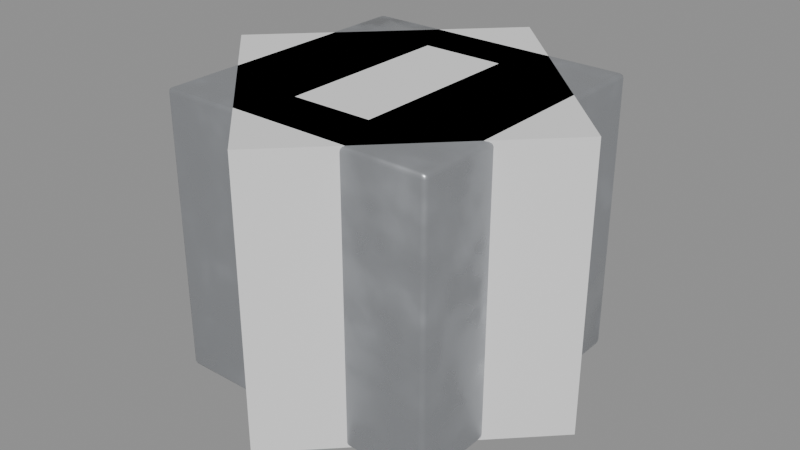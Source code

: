 # Source: prov-dis45.blend  (saved by Blender 5.2.44; exported with 4.5.12 LTS)
import bpy
from mathutils import Matrix  # noqa: F401  (used for matrix-valued properties, if any)

bpy.ops.wm.read_factory_settings(use_empty=True)
scene = bpy.context.scene
scene.name = 'Scene'

# ---- materials (node trees are filled in below, after node groups)
mat_provino_alta = bpy.data.materials.new('PROVINO_ALTA')

# ---- node groups
ng_smooth_by_angle = bpy.data.node_groups.new('Smooth by Angle', 'GeometryNodeTree')
_s = ng_smooth_by_angle.interface.new_socket(name='Mesh', in_out='OUTPUT', socket_type='NodeSocketGeometry')
_s = ng_smooth_by_angle.interface.new_socket(name='Mesh', in_out='INPUT', socket_type='NodeSocketGeometry')
_s = ng_smooth_by_angle.interface.new_socket(name='Angle', in_out='INPUT', socket_type='NodeSocketFloat')
_s.subtype = 'ANGLE'
_s.default_value = 0.5236
_s.min_value = 0.0
_s.max_value = 3.142
_s.description = 'Maximum face angle for smooth edges'
_s = ng_smooth_by_angle.interface.new_socket(name='Ignore Sharpness', in_out='INPUT', socket_type='NodeSocketBool')
_s.force_non_field = True
ng_smooth_by_angle.is_modifier = True
_N = ng_smooth_by_angle.nodes; _L = ng_smooth_by_angle.links
n0 = _N.new('GeometryNodeSetShadeSmooth'); n0.name = 'Set Shade Smooth'; n0.location = (120, -80)
n0.domain = 'EDGE'
n1 = _N.new('GeometryNodeSetShadeSmooth'); n1.name = 'Set Shade Smooth.001'; n1.location = (300, -80)
n2 = _N.new('NodeGroupOutput'); n2.name = 'Group Output'; n2.location = (480, -80)
n3 = _N.new('GeometryNodeInputMeshEdgeAngle'); n3.name = 'Edge Angle'; n3.location = (-440, -240)
n4 = _N.new('NodeGroupInput'); n4.name = 'Group Input'; n4.location = (-80, -80)
n5 = _N.new('GeometryNodeInputEdgeSmooth'); n5.name = 'Is Edge Smooth'; n5.location = (-260, -120)
n6 = _N.new('GeometryNodeInputShadeSmooth'); n6.name = 'Is Shade Smooth'; n6.location = (-440, -397)
n7 = _N.new('FunctionNodeCompare'); n7.name = 'Compare'; n7.location = (-260, -260)
n7.operation = 'LESS_EQUAL'
n8 = _N.new('FunctionNodeBooleanMath'); n8.name = 'Boolean Math.001'; n8.location = (-80, -260)
n9 = _N.new('NodeGroupInput'); n9.name = 'Group Input.001'; n9.location = (-440, -329)
n10 = _N.new('NodeGroupInput'); n10.name = 'Group Input.002'; n10.location = (-259, -189)
n11 = _N.new('FunctionNodeBooleanMath'); n11.name = 'Boolean Math'; n11.location = (-80, -149)
n11.operation = 'OR'
n12 = _N.new('FunctionNodeBooleanMath'); n12.name = 'Boolean Math.002'; n12.location = (-260, -380)
n12.operation = 'OR'
n13 = _N.new('NodeGroupInput'); n13.name = 'Group Input.003'; n13.location = (-440, -460)
_L.new(n3.outputs[0], n7.inputs[0])
_L.new(n1.outputs[0], n2.inputs[0])
_L.new(n9.outputs[1], n7.inputs[1])
_L.new(n7.outputs[0], n8.inputs[0])
_L.new(n4.outputs[0], n0.inputs[0])
_L.new(n0.outputs[0], n1.inputs[0])
_L.new(n8.outputs[0], n0.inputs[2])
_L.new(n10.outputs[2], n11.inputs[1])
_L.new(n5.outputs[0], n11.inputs[0])
_L.new(n11.outputs[0], n0.inputs[1])
_L.new(n13.outputs[2], n12.inputs[1])
_L.new(n6.outputs[0], n12.inputs[0])
_L.new(n12.outputs[0], n8.inputs[1])
n2.is_active_output = True

# ---- material node trees
mat_provino_alta.use_nodes = True; mat_provino_alta.node_tree.nodes.clear()
_N = mat_provino_alta.node_tree.nodes; _L = mat_provino_alta.node_tree.links
n0 = _N.new('ShaderNodeBsdfPrincipled'); n0.name = 'Principled BSDF'; n0.location = (-200, 100)
n0.inputs[0].default_value = (0.55, 0.57, 0.6, 1.0)
n0.inputs[1].default_value = 0.85
n0.inputs[10].default_value = 0.005
n1 = _N.new('ShaderNodeOutputMaterial'); n1.name = 'Material Output'; n1.location = (200, 100)
n2 = _N.new('ShaderNodeTexNoise'); n2.name = 'Noise Texture'; n2.location = (0, 0)
n2.width = 160
n2.inputs[2].default_value = 6.0
n3 = _N.new('ShaderNodeMapRange'); n3.name = 'Map Range'; n3.location = (0, 0)
n3.inputs[1].default_value = 0.3
n3.inputs[2].default_value = 0.7
n3.inputs[3].default_value = 0.15
n3.inputs[4].default_value = 0.55
_L.new(n0.outputs[0], n1.inputs[0])
_L.new(n2.outputs[0], n3.inputs[0])
_L.new(n3.outputs[0], n0.inputs[2])
n1.is_active_output = True

# ---- meshes
me_bassa = bpy.data.meshes.new('BASSA')
me_bassa.from_pydata([(-1.0, -1.0, -1.0), (-1.0, -1.0, 1.0), (-1.0, 1.0, -1.0), (-1.0, 1.0, 1.0), (1.0, -1.0, -1.0), (1.0, -1.0, 1.0), (1.0, 1.0, -1.0), (1.0, 1.0, 1.0)], [], [(0, 1, 3, 2), (2, 3, 7, 6), (6, 7, 5, 4), (4, 5, 1, 0), (2, 6, 4, 0), (7, 3, 1, 5)])
_uv = me_bassa.uv_layers.new(name='UVMap')
_uv.uv.foreach_set('vector', [0.02, 0.02, 0.02, 0.48, 0.3133, 0.48, 0.3133, 0.02, 0.3533, 0.02, 0.3533, 0.48, 0.6467, 0.48, 0.6467, 0.02, 0.98, 0.02, 0.98, 0.48, 0.6867, 0.48, 0.6867, 0.02, 0.3133, 0.52, 0.3133, 0.98, 0.02, 0.98, 0.02, 0.52, 0.3533, 0.98, 0.6467, 0.98, 0.6467, 0.52, 0.3533, 0.52, 0.98, 0.98, 0.6867, 0.98, 0.6867, 0.52, 0.98, 0.52])
me_bassa.update()
me_alta = bpy.data.meshes.new('ALTA')
me_alta.from_pydata([(-0.965, -0.965, -1.0), (-0.965, -1.0, -0.965), (-1.0, -0.965, -0.965), (-0.965, -0.9825, -0.9953), (-0.9825, -0.965, -0.9953), (-0.9817, -0.9817, -0.9908), (-0.9825, -0.9953, -0.965), (-0.965, -0.9953, -0.9825), (-0.9817, -0.9908, -0.9817), (-0.9953, -0.965, -0.9825), (-0.9953, -0.9825, -0.965), (-0.9908, -0.9817, -0.9817), (-0.215, -0.6, 0.955), (-0.215, -0.565, 0.92), (-0.25, -0.565, 0.955), (-0.215, -0.5953, 0.9375), (-0.2325, -0.5953, 0.955), (-0.2317, -0.5908, 0.9383), (-0.2325, -0.565, 0.9247), (-0.215, -0.5825, 0.9247), (-0.2317, -0.5817, 0.9292), (-0.2453, -0.5825, 0.955), (-0.2453, -0.565, 0.9375), (-0.2408, -0.5817, 0.9383), (-0.965, -1.0, 0.965), (-0.9611, -0.9793, 1.0), (-1.0, -0.965, 0.965), (-0.9634, -0.9968, 0.9824), (-0.9822, -0.9948, 0.965), (-0.9808, -0.9927, 0.9818), (-0.9803, -0.9744, 0.9948), (-0.962, -0.9892, 0.995), (-0.9803, -0.9862, 0.991), (-0.9948, -0.9822, 0.965), (-0.9943, -0.9693, 0.9821), (-0.9904, -0.9841, 0.9816), (-0.965, 0.965, -1.0), (-1.0, 0.965, -0.965), (-0.965, 1.0, -0.965), (-0.9825, 0.965, -0.9953), (-0.965, 0.9825, -0.9953), (-0.9817, 0.9817, -0.9908), (-0.9953, 0.9825, -0.965), (-0.9953, 0.965, -0.9825), (-0.9908, 0.9817, -0.9817), (-0.965, 0.9953, -0.9825), (-0.9825, 0.9953, -0.965), (-0.9817, 0.9908, -0.9817), (-0.215, 0.565, 0.92), (-0.215, 0.6, 0.955), (-0.25, 0.565, 0.955), (-0.215, 0.5825, 0.9247), (-0.2325, 0.565, 0.9247), (-0.2317, 0.5817, 0.9292), (-0.2325, 0.5953, 0.955), (-0.215, 0.5953, 0.9375), (-0.2317, 0.5908, 0.9383), (-0.2453, 0.565, 0.9375), (-0.2453, 0.5825, 0.955), (-0.2408, 0.5817, 0.9383), (-0.9613, 0.965, 1.0), (-0.965, 1.0, 0.965), (-1.0, 0.965, 0.965), (-0.9625, 0.9825, 0.9953), (-0.9799, 0.965, 0.9953), (-0.9803, 0.9817, 0.9908), (-0.9832, 0.9953, 0.965), (-0.9638, 0.9953, 0.9825), (-0.9812, 0.9908, 0.9817), (-0.9941, 0.965, 0.9825), (-0.996, 0.9825, 0.965), (-0.9903, 0.9817, 0.9817), (0.965, -0.965, -1.0), (1.0, -0.965, -0.965), (0.965, -1.0, -0.965), (0.9825, -0.965, -0.9953), (0.965, -0.9825, -0.9953), (0.9817, -0.9817, -0.9908), (0.9953, -0.9825, -0.965), (0.9953, -0.965, -0.9825), (0.9908, -0.9817, -0.9817), (0.965, -0.9953, -0.9825), (0.9825, -0.9953, -0.965), (0.9817, -0.9908, -0.9817), (0.215, -0.565, 0.92), (0.215, -0.6, 0.955), (0.25, -0.565, 0.955), (0.215, -0.5825, 0.9247), (0.2325, -0.565, 0.9247), (0.2317, -0.5817, 0.9292), (0.2325, -0.5953, 0.955), (0.215, -0.5953, 0.9375), (0.2317, -0.5908, 0.9383), (0.2453, -0.565, 0.9375), (0.2453, -0.5825, 0.955), (0.2408, -0.5817, 0.9383), (0.9611, -0.9793, 1.0), (0.965, -1.0, 0.965), (1.0, -0.965, 0.965), (0.962, -0.9892, 0.995), (0.9803, -0.9744, 0.9948), (0.9803, -0.9862, 0.991), (0.9822, -0.9948, 0.965), (0.9634, -0.9968, 0.9824), (0.9808, -0.9927, 0.9818), (0.9943, -0.9693, 0.9821), (0.9948, -0.9822, 0.965), (0.9904, -0.9841, 0.9816), (0.965, 0.965, -1.0), (0.965, 1.0, -0.965), (1.0, 0.965, -0.965), (0.965, 0.9825, -0.9953), (0.9825, 0.965, -0.9953), (0.9817, 0.9817, -0.9908), (0.9825, 0.9953, -0.965), (0.965, 0.9953, -0.9825), (0.9817, 0.9908, -0.9817), (0.9953, 0.965, -0.9825), (0.9953, 0.9825, -0.965), (0.9908, 0.9817, -0.9817), (0.215, 0.565, 0.92), (0.25, 0.565, 0.955), (0.215, 0.6, 0.955), (0.2325, 0.565, 0.9247), (0.215, 0.5825, 0.9247), (0.2317, 0.5817, 0.9292), (0.2453, 0.5825, 0.955), (0.2453, 0.565, 0.9375), (0.2408, 0.5817, 0.9383), (0.215, 0.5953, 0.9375), (0.2325, 0.5953, 0.955), (0.2317, 0.5908, 0.9383), (0.9613, 0.965, 1.0), (1.0, 0.965, 0.965), (0.965, 1.0, 0.965), (0.9803, 0.965, 0.9948), (0.9625, 0.9822, 0.9948), (0.9804, 0.9816, 0.9909), (0.9948, 0.9822, 0.965), (0.9943, 0.965, 0.9821), (0.9905, 0.9816, 0.9816), (0.9638, 0.9948, 0.9822), (0.9822, 0.9948, 0.965), (0.981, 0.9909, 0.9816), (-0.25, 0.565, 0.965), (-0.215, 0.6, 0.965), (-0.2887, 0.635, 1.0), (-0.2448, 0.5822, 0.965), (-0.2556, 0.5859, 0.982), (-0.2504, 0.5937, 0.9815), (-0.2384, 0.6051, 0.9821), (-0.2322, 0.5948, 0.965), (-0.2448, 0.5999, 0.9816), (-0.2697, 0.6114, 0.9948), (-0.2653, 0.6179, 0.9949), (-0.2571, 0.6054, 0.991), (0.215, 0.6, 0.965), (0.25, 0.565, 0.965), (0.2887, 0.635, 1.0), (0.2322, 0.5948, 0.965), (0.2384, 0.6051, 0.9821), (0.2448, 0.5999, 0.9816), (0.2556, 0.5859, 0.982), (0.2448, 0.5822, 0.965), (0.2504, 0.5937, 0.9815), (0.2653, 0.6179, 0.9949), (0.2697, 0.6114, 0.9948), (0.2571, 0.6054, 0.991), (-0.25, -0.565, 0.965), (-0.2889, -0.6207, 1.0), (-0.215, -0.6, 0.965), (-0.2557, -0.5817, 0.9821), (-0.2448, -0.5822, 0.965), (-0.2509, -0.5912, 0.9815), (-0.272, -0.6108, 0.9951), (-0.2698, -0.6019, 0.9948), (-0.2596, -0.6005, 0.9911), (-0.2322, -0.5948, 0.965), (-0.245, -0.6031, 0.9823), (-0.2473, -0.5981, 0.9818), (0.25, -0.565, 0.965), (0.215, -0.6, 0.965), (0.2889, -0.6207, 1.0), (0.2448, -0.5822, 0.965), (0.2557, -0.5817, 0.9821), (0.2509, -0.5912, 0.9815), (0.245, -0.6031, 0.9823), (0.2322, -0.5948, 0.965), (0.2473, -0.5981, 0.9818), (0.2698, -0.6019, 0.9948), (0.272, -0.6108, 0.9951), (0.2596, -0.6005, 0.9911)], [], [(0, 3, 5, 4), (3, 7, 8, 5), (1, 6, 8, 7), (6, 10, 11, 8), (2, 9, 11, 10), (9, 4, 5, 11), (5, 8, 11), (12, 15, 17, 16), (15, 19, 20, 17), (13, 18, 20, 19), (18, 22, 23, 20), (14, 21, 23, 22), (21, 16, 17, 23), (17, 20, 23), (24, 27, 29, 28), (27, 31, 32, 29), (25, 30, 32, 31), (30, 34, 35, 32), (26, 33, 35, 34), (33, 28, 29, 35), (29, 32, 35), (36, 39, 41, 40), (39, 43, 44, 41), (37, 42, 44, 43), (42, 46, 47, 44), (38, 45, 47, 46), (45, 40, 41, 47), (41, 44, 47), (48, 51, 53, 52), (51, 55, 56, 53), (49, 54, 56, 55), (54, 58, 59, 56), (50, 57, 59, 58), (57, 52, 53, 59), (53, 56, 59), (60, 63, 65, 64), (63, 67, 68, 65), (61, 66, 68, 67), (66, 70, 71, 68), (62, 69, 71, 70), (69, 64, 65, 71), (65, 68, 71), (72, 75, 77, 76), (75, 79, 80, 77), (73, 78, 80, 79), (78, 82, 83, 80), (74, 81, 83, 82), (81, 76, 77, 83), (77, 80, 83), (84, 87, 89, 88), (87, 91, 92, 89), (85, 90, 92, 91), (90, 94, 95, 92), (86, 93, 95, 94), (93, 88, 89, 95), (89, 92, 95), (96, 99, 101, 100), (99, 103, 104, 101), (97, 102, 104, 103), (102, 106, 107, 104), (98, 105, 107, 106), (105, 100, 101, 107), (101, 104, 107), (108, 111, 113, 112), (111, 115, 116, 113), (109, 114, 116, 115), (114, 118, 119, 116), (110, 117, 119, 118), (117, 112, 113, 119), (113, 116, 119), (120, 123, 125, 124), (123, 127, 128, 125), (121, 126, 128, 127), (126, 130, 131, 128), (122, 129, 131, 130), (129, 124, 125, 131), (125, 128, 131), (132, 135, 137, 136), (135, 139, 140, 137), (133, 138, 140, 139), (138, 142, 143, 140), (134, 141, 143, 142), (141, 136, 137, 143), (137, 140, 143), (144, 147, 149, 148), (147, 151, 152, 149), (145, 150, 152, 151), (150, 154, 155, 152), (146, 153, 155, 154), (153, 148, 149, 155), (149, 152, 155), (156, 159, 161, 160), (159, 163, 164, 161), (157, 162, 164, 163), (162, 166, 167, 164), (158, 165, 167, 166), (165, 160, 161, 167), (161, 164, 167), (168, 171, 173, 172), (171, 175, 176, 173), (169, 174, 176, 175), (174, 178, 179, 176), (170, 177, 179, 178), (177, 172, 173, 179), (173, 176, 179), (180, 183, 185, 184), (183, 187, 188, 185), (181, 186, 188, 187), (186, 190, 191, 188), (182, 189, 191, 190), (189, 184, 185, 191), (185, 188, 191), (2, 37, 43, 9), (9, 43, 39, 4), (4, 39, 36, 0), (1, 24, 28, 6), (6, 28, 33, 10), (10, 33, 26, 2), (25, 60, 64, 30), (30, 64, 69, 34), (34, 69, 62, 26), (37, 62, 70, 42), (42, 70, 66, 46), (46, 66, 61, 38), (38, 109, 115, 45), (45, 115, 111, 40), (40, 111, 108, 36), (60, 132, 136, 63), (63, 136, 141, 67), (67, 141, 134, 61), (109, 134, 142, 114), (114, 142, 138, 118), (118, 138, 133, 110), (72, 108, 112, 75), (75, 112, 117, 79), (79, 117, 110, 73), (98, 133, 139, 105), (105, 139, 135, 100), (100, 135, 132, 96), (73, 98, 106, 78), (78, 106, 102, 82), (82, 102, 97, 74), (0, 72, 76, 3), (3, 76, 81, 7), (7, 81, 74, 1), (24, 97, 103, 27), (27, 103, 99, 31), (31, 99, 96, 25), (146, 169, 175, 153), (153, 175, 171, 148), (148, 171, 168, 144), (145, 156, 160, 150), (150, 160, 165, 154), (154, 165, 158, 146), (157, 180, 184, 162), (162, 184, 189, 166), (166, 189, 182, 158), (169, 182, 190, 174), (174, 190, 186, 178), (178, 186, 181, 170), (14, 168, 172, 21), (21, 172, 177, 16), (16, 177, 170, 12), (13, 48, 52, 18), (18, 52, 57, 22), (22, 57, 50, 14), (49, 145, 151, 54), (54, 151, 147, 58), (58, 147, 144, 50), (48, 120, 124, 51), (51, 124, 129, 55), (55, 129, 122, 49), (121, 157, 163, 126), (126, 163, 159, 130), (130, 159, 156, 122), (86, 121, 127, 93), (93, 127, 123, 88), (88, 123, 120, 84), (85, 181, 187, 90), (90, 187, 183, 94), (94, 183, 180, 86), (12, 85, 91, 15), (15, 91, 87, 19), (19, 87, 84, 13), (36, 108, 72, 0), (2, 26, 62, 37), (74, 97, 24, 1), (85, 12, 170, 181), (168, 14, 50, 144), (48, 13, 84, 120), (169, 25, 96, 182), (96, 132, 60, 25, 169, 146, 158, 182), (38, 61, 134, 109), (145, 49, 122, 156), (110, 133, 98, 73), (121, 86, 180, 157)])
me_alta.polygons.foreach_set('use_smooth', [True] * 196)
_uv = me_alta.uv_layers.new(name='UVMap')
_uv.uv.foreach_set('vector', [0.1294, 0.7456, 0.1294, 0.7478, 0.1273, 0.7477, 0.1272, 0.7456, 0.1294, 0.7478, 0.1294, 0.75, 0.1273, 0.75, 0.1273, 0.7477, 0.3794, 0.9956, 0.3794, 1.0, 0.375, 0.9977, 0.375, 0.9956, 0.3794, 0.0, 0.3794, 0.00219, 0.375, 0.002283, 0.375, 0.0, 0.3794, 0.004375, 0.375, 0.004375, 0.375, 0.002283, 0.3794, 0.00219, 0.125, 0.7456, 0.1272, 0.7456, 0.1273, 0.7477, 0.125, 0.7477, 0.1273, 0.7477, 0.1273, 0.75, 0.125, 0.7477, 0.3838, 0.9825, 0.375, 0.9825, 0.375, 0.9909, 0.3837, 1.0, 0.1425, 0.75, 0.1425, 0.7463, 0.1341, 0.7462, 0.1341, 0.75, 0.1425, 0.7427, 0.1338, 0.7427, 0.1341, 0.7462, 0.1425, 0.7463, 0.1338, 0.7427, 0.125, 0.7427, 0.125, 0.7462, 0.1341, 0.7462, 0.3837, 0.007292, 0.3838, 0.003651, 0.375, 0.003805, 0.375, 0.007292, 0.3838, 0.003651, 0.3837, 0.0, 0.375, 0.0, 0.375, 0.003805, 0.1341, 0.75, 0.1341, 0.7462, 0.125, 0.7462, 0.6206, 0.9956, 0.6228, 0.9954, 0.6227, 1.0, 0.6206, 1.0, 0.6228, 0.9954, 0.625, 0.9953, 0.625, 1.0, 0.6227, 1.0, 0.8701, 0.7474, 0.875, 0.7468, 0.875, 0.7483, 0.8703, 0.75, 0.625, 0.003196, 0.6228, 0.00384, 0.6227, 0.001987, 0.625, 0.00172, 0.6206, 0.004375, 0.6206, 0.002228, 0.6227, 0.001987, 0.6228, 0.00384, 0.6206, 0.002228, 0.6206, 0.0, 0.6227, 0.0, 0.6227, 0.001987, 0.6227, 0.0, 0.625, 0.00172, 0.6227, 0.001987, 0.1294, 0.5044, 0.1272, 0.5044, 0.1273, 0.5023, 0.1294, 0.5022, 0.1272, 0.5044, 0.125, 0.5044, 0.125, 0.5023, 0.1273, 0.5023, 0.3794, 0.2456, 0.3794, 0.2478, 0.375, 0.2477, 0.375, 0.2456, 0.3794, 0.2478, 0.3794, 0.2522, 0.375, 0.2523, 0.375, 0.2477, 0.3794, 0.2544, 0.375, 0.2544, 0.375, 0.2523, 0.3794, 0.2522, 0.1294, 0.5, 0.1294, 0.5022, 0.1273, 0.5023, 0.1273, 0.5, 0.1273, 0.5023, 0.125, 0.5023, 0.1273, 0.5, 0.1425, 0.5073, 0.1425, 0.5037, 0.1341, 0.5038, 0.1338, 0.5073, 0.1425, 0.5037, 0.1425, 0.5, 0.1341, 0.5, 0.1341, 0.5038, 0.3838, 0.2675, 0.3837, 0.2588, 0.375, 0.2591, 0.375, 0.2675, 0.3837, 0.2588, 0.3837, 0.2463, 0.375, 0.2462, 0.375, 0.2591, 0.3837, 0.2427, 0.375, 0.2427, 0.375, 0.2462, 0.3837, 0.2463, 0.125, 0.5073, 0.1338, 0.5073, 0.1341, 0.5038, 0.125, 0.5038, 0.1341, 0.5038, 0.1341, 0.5, 0.125, 0.5038, 0.8702, 0.5044, 0.8703, 0.5, 0.875, 0.5023, 0.875, 0.5044, 0.625, 0.2547, 0.6228, 0.2545, 0.6227, 0.2515, 0.625, 0.2485, 0.6206, 0.2544, 0.6206, 0.2521, 0.6227, 0.2515, 0.6228, 0.2545, 0.6206, 0.2521, 0.6206, 0.2478, 0.6227, 0.2477, 0.6227, 0.2515, 0.6206, 0.2456, 0.6228, 0.2456, 0.6227, 0.2477, 0.6206, 0.2478, 0.6228, 0.2456, 0.625, 0.2456, 0.625, 0.2485, 0.6227, 0.2477, 0.625, 0.2485, 0.6227, 0.2515, 0.6227, 0.2477, 0.3706, 0.7456, 0.3728, 0.7456, 0.3727, 0.7477, 0.3706, 0.7478, 0.3728, 0.7456, 0.3772, 0.7456, 0.3764, 0.7477, 0.3727, 0.7477, 0.3794, 0.7456, 0.3794, 0.7478, 0.3764, 0.7477, 0.3772, 0.7456, 0.3794, 0.7478, 0.3794, 0.7522, 0.3739, 0.7511, 0.3764, 0.7477, 0.3794, 0.7544, 0.3728, 0.7522, 0.3739, 0.7511, 0.3794, 0.7522, 0.3728, 0.7522, 0.3706, 0.7478, 0.3727, 0.7477, 0.3739, 0.7511, 0.3727, 0.7477, 0.3764, 0.7477, 0.3739, 0.7511, 0.3575, 0.7427, 0.3575, 0.7463, 0.3659, 0.7462, 0.3662, 0.7427, 0.3575, 0.7463, 0.3662, 0.7587, 0.3704, 0.7546, 0.3659, 0.7462, 0.3837, 0.7675, 0.3837, 0.7588, 0.3704, 0.7546, 0.3662, 0.7587, 0.3837, 0.7588, 0.3838, 0.7463, 0.3773, 0.7462, 0.3704, 0.7546, 0.3837, 0.7427, 0.3794, 0.7427, 0.3773, 0.7462, 0.3838, 0.7463, 0.3794, 0.7427, 0.3662, 0.7427, 0.3659, 0.7462, 0.3773, 0.7462, 0.3659, 0.7462, 0.3704, 0.7546, 0.3773, 0.7462, 0.6299, 0.7474, 0.6274, 0.7524, 0.6262, 0.7512, 0.6275, 0.7468, 0.6274, 0.7524, 0.6228, 0.7546, 0.6227, 0.7524, 0.6262, 0.7512, 0.6206, 0.7544, 0.6206, 0.7522, 0.6227, 0.7524, 0.6228, 0.7546, 0.6206, 0.7522, 0.6206, 0.7478, 0.6227, 0.7488, 0.6227, 0.7524, 0.6206, 0.7456, 0.6228, 0.7462, 0.6227, 0.7488, 0.6206, 0.7478, 0.6228, 0.7462, 0.6275, 0.7468, 0.6262, 0.7512, 0.6227, 0.7488, 0.6262, 0.7512, 0.6227, 0.7524, 0.6227, 0.7488, 0.3706, 0.5044, 0.3706, 0.5022, 0.3727, 0.5023, 0.3728, 0.5044, 0.3706, 0.5022, 0.3728, 0.4978, 0.3739, 0.4989, 0.3727, 0.5023, 0.3794, 0.4956, 0.3794, 0.4978, 0.3739, 0.4989, 0.3728, 0.4978, 0.3794, 0.4978, 0.3794, 0.5022, 0.3764, 0.5023, 0.3739, 0.4989, 0.3794, 0.5044, 0.3772, 0.5044, 0.3764, 0.5023, 0.3794, 0.5022, 0.3772, 0.5044, 0.3728, 0.5044, 0.3727, 0.5023, 0.3764, 0.5023, 0.3727, 0.5023, 0.3739, 0.4989, 0.3764, 0.5023, 0.3575, 0.5073, 0.3662, 0.5073, 0.3659, 0.5038, 0.3575, 0.5037, 0.3662, 0.5073, 0.3794, 0.5073, 0.3773, 0.5038, 0.3659, 0.5038, 0.3837, 0.5073, 0.3838, 0.5037, 0.3773, 0.5038, 0.3794, 0.5073, 0.3838, 0.5037, 0.3837, 0.4912, 0.3704, 0.4954, 0.3773, 0.5038, 0.3838, 0.4825, 0.3662, 0.4913, 0.3704, 0.4954, 0.3837, 0.4912, 0.3662, 0.4913, 0.3575, 0.5037, 0.3659, 0.5038, 0.3704, 0.4954, 0.3659, 0.5038, 0.3773, 0.5038, 0.3704, 0.4954, 0.6298, 0.5044, 0.6275, 0.5044, 0.6262, 0.4988, 0.6273, 0.4977, 0.6275, 0.5044, 0.6228, 0.5044, 0.6227, 0.5014, 0.6262, 0.4988, 0.6206, 0.5044, 0.6206, 0.5022, 0.6227, 0.5014, 0.6228, 0.5044, 0.6206, 0.5022, 0.6206, 0.4978, 0.6227, 0.4976, 0.6227, 0.5014, 0.6206, 0.4956, 0.6228, 0.4955, 0.6227, 0.4976, 0.6206, 0.4978, 0.6228, 0.4955, 0.6273, 0.4977, 0.6262, 0.4988, 0.6227, 0.4976, 0.6262, 0.4988, 0.6227, 0.5014, 0.6227, 0.4976, 0.3862, 0.2427, 0.3862, 0.2463, 0.395, 0.2487, 0.395, 0.2471, 0.3862, 0.2463, 0.3862, 0.2589, 0.395, 0.2526, 0.395, 0.2487, 0.3862, 0.2675, 0.395, 0.2558, 0.395, 0.2526, 0.3862, 0.2589, 0.7798, 0.55, 0.7832, 0.5478, 0.7821, 0.5493, 0.7806, 0.55, 0.7861, 0.5456, 0.7837, 0.5486, 0.7821, 0.5493, 0.7832, 0.5478, 0.7837, 0.5486, 0.7813, 0.5518, 0.7813, 0.5508, 0.7821, 0.5493, 0.7813, 0.5508, 0.7806, 0.55, 0.7821, 0.5493, 0.3863, 0.4825, 0.3863, 0.4911, 0.395, 0.4974, 0.395, 0.4942, 0.3863, 0.4911, 0.3863, 0.5037, 0.395, 0.5013, 0.395, 0.4974, 0.3862, 0.5073, 0.395, 0.5029, 0.395, 0.5013, 0.3863, 0.5037, 0.7188, 0.5518, 0.7163, 0.5486, 0.7179, 0.5493, 0.7188, 0.5508, 0.7139, 0.5456, 0.7168, 0.5478, 0.7179, 0.5493, 0.7163, 0.5486, 0.7168, 0.5478, 0.7202, 0.55, 0.7194, 0.55, 0.7179, 0.5493, 0.7194, 0.55, 0.7188, 0.5508, 0.7179, 0.5493, 0.3862, 0.007292, 0.395, 0.003822, 0.395, 0.00183, 0.3863, 0.003713, 0.7812, 0.6977, 0.7837, 0.7002, 0.7825, 0.7001, 0.7813, 0.6989, 0.7861, 0.7026, 0.784, 0.7013, 0.7825, 0.7001, 0.7837, 0.7002, 0.784, 0.7013, 0.7806, 0.7, 0.7809, 0.7, 0.7825, 0.7001, 0.3863, 0.9825, 0.3862, 1.0, 0.395, 0.9986, 0.395, 0.9975, 0.3862, 0.0, 0.3863, 0.003713, 0.395, 0.00183, 0.395, 0.0, 0.7813, 0.6989, 0.7825, 0.7001, 0.7809, 0.7, 0.3862, 0.7427, 0.3862, 0.7463, 0.3904, 0.7482, 0.395, 0.7462, 0.3862, 0.7463, 0.3863, 0.7589, 0.3904, 0.7514, 0.3904, 0.7482, 0.3862, 0.7675, 0.395, 0.7525, 0.3904, 0.7514, 0.3863, 0.7589, 0.7194, 0.7, 0.716, 0.7013, 0.7175, 0.7001, 0.7191, 0.6998, 0.7139, 0.7026, 0.7163, 0.7002, 0.7175, 0.7001, 0.716, 0.7013, 0.7163, 0.7002, 0.7188, 0.6977, 0.7186, 0.6989, 0.7175, 0.7001, 0.7186, 0.6989, 0.7191, 0.6998, 0.7175, 0.7001, 0.3794, 0.004375, 0.3794, 0.2456, 0.375, 0.2456, 0.375, 0.004375, 0.125, 0.7456, 0.125, 0.5044, 0.1272, 0.5044, 0.1272, 0.7456, 0.1272, 0.7456, 0.1272, 0.5044, 0.1294, 0.5044, 0.1294, 0.7456, 0.3794, 0.9956, 0.6206, 0.9956, 0.6206, 1.0, 0.3794, 1.0, 0.3794, 0.0, 0.6206, 0.0, 0.6206, 0.002228, 0.3794, 0.00219, 0.3794, 0.00219, 0.6206, 0.002228, 0.6206, 0.004375, 0.3794, 0.004375, 0.8701, 0.7474, 0.8702, 0.5044, 0.875, 0.5044, 0.875, 0.7468, 0.625, 0.003196, 0.625, 0.2456, 0.6228, 0.2456, 0.6228, 0.00384, 0.6228, 0.00384, 0.6228, 0.2456, 0.6206, 0.2456, 0.6206, 0.004375, 0.3794, 0.2456, 0.6206, 0.2456, 0.6206, 0.2478, 0.3794, 0.2478, 0.3794, 0.2478, 0.6206, 0.2478, 0.6206, 0.2521, 0.3794, 0.2522, 0.3794, 0.2522, 0.6206, 0.2521, 0.6206, 0.2544, 0.3794, 0.2544, 0.3794, 0.2544, 0.3794, 0.4956, 0.3728, 0.4978, 0.375, 0.2544, 0.1294, 0.5, 0.3728, 0.4978, 0.3706, 0.5022, 0.1294, 0.5022, 0.1294, 0.5022, 0.3706, 0.5022, 0.3706, 0.5044, 0.1294, 0.5044, 0.8702, 0.5044, 0.6298, 0.5044, 0.6273, 0.4977, 0.8703, 0.5, 0.625, 0.2547, 0.6273, 0.4977, 0.6228, 0.4955, 0.6228, 0.2545, 0.6228, 0.2545, 0.6228, 0.4955, 0.6206, 0.4956, 0.6206, 0.2544, 0.3794, 0.4956, 0.6206, 0.4956, 0.6206, 0.4978, 0.3794, 0.4978, 0.3794, 0.4978, 0.6206, 0.4978, 0.6206, 0.5022, 0.3794, 0.5022, 0.3794, 0.5022, 0.6206, 0.5022, 0.6206, 0.5044, 0.3794, 0.5044, 0.3706, 0.7456, 0.3706, 0.5044, 0.3728, 0.5044, 0.3728, 0.7456, 0.3728, 0.7456, 0.3728, 0.5044, 0.3772, 0.5044, 0.3772, 0.7456, 0.3772, 0.7456, 0.3772, 0.5044, 0.3794, 0.5044, 0.3794, 0.7456, 0.6206, 0.7456, 0.6206, 0.5044, 0.6228, 0.5044, 0.6228, 0.7462, 0.6228, 0.7462, 0.6228, 0.5044, 0.6275, 0.5044, 0.6275, 0.7468, 0.6275, 0.7468, 0.6275, 0.5044, 0.6298, 0.5044, 0.6299, 0.7474, 0.3794, 0.7456, 0.6206, 0.7456, 0.6206, 0.7478, 0.3794, 0.7478, 0.3794, 0.7478, 0.6206, 0.7478, 0.6206, 0.7522, 0.3794, 0.7522, 0.3794, 0.7522, 0.6206, 0.7522, 0.6206, 0.7544, 0.3794, 0.7544, 0.1294, 0.7456, 0.3706, 0.7456, 0.3706, 0.7478, 0.1294, 0.7478, 0.1294, 0.7478, 0.3706, 0.7478, 0.3728, 0.7522, 0.1294, 0.75, 0.375, 0.9956, 0.3728, 0.7522, 0.3794, 0.7544, 0.3794, 0.9956, 0.6206, 0.9956, 0.6206, 0.7544, 0.6228, 0.7546, 0.6228, 0.9954, 0.6228, 0.9954, 0.6228, 0.7546, 0.6274, 0.7524, 0.625, 0.9953, 0.8703, 0.75, 0.6274, 0.7524, 0.6299, 0.7474, 0.8701, 0.7474, 0.7861, 0.5456, 0.7861, 0.7026, 0.7837, 0.7002, 0.7837, 0.5486, 0.7837, 0.5486, 0.7837, 0.7002, 0.7812, 0.6977, 0.7813, 0.5518, 0.395, 0.2471, 0.395, 0.003822, 0.3862, 0.007292, 0.3862, 0.2427, 0.3862, 0.2675, 0.3863, 0.4825, 0.395, 0.4942, 0.395, 0.2558, 0.7798, 0.55, 0.7202, 0.55, 0.7168, 0.5478, 0.7832, 0.5478, 0.7832, 0.5478, 0.7168, 0.5478, 0.7139, 0.5456, 0.7861, 0.5456, 0.3862, 0.5073, 0.3862, 0.7427, 0.395, 0.7462, 0.395, 0.5029, 0.7188, 0.5518, 0.7188, 0.6977, 0.7163, 0.7002, 0.7163, 0.5486, 0.7163, 0.5486, 0.7163, 0.7002, 0.7139, 0.7026, 0.7139, 0.5456, 0.7861, 0.7026, 0.7139, 0.7026, 0.716, 0.7013, 0.784, 0.7013, 0.784, 0.7013, 0.716, 0.7013, 0.7194, 0.7, 0.7806, 0.7, 0.395, 0.9975, 0.395, 0.7525, 0.3862, 0.7675, 0.3863, 0.9825, 0.3837, 0.007292, 0.3862, 0.007292, 0.3863, 0.003713, 0.3838, 0.003651, 0.3838, 0.003651, 0.3863, 0.003713, 0.3862, 0.0, 0.3837, 0.0, 0.3837, 1.0, 0.3862, 1.0, 0.3863, 0.9825, 0.3838, 0.9825, 0.1425, 0.7427, 0.1425, 0.5073, 0.1338, 0.5073, 0.1338, 0.7427, 0.1338, 0.7427, 0.1338, 0.5073, 0.125, 0.5073, 0.125, 0.7427, 0.375, 0.007292, 0.375, 0.2427, 0.3837, 0.2427, 0.3837, 0.007292, 0.3838, 0.2675, 0.3862, 0.2675, 0.3862, 0.2589, 0.3837, 0.2588, 0.3837, 0.2588, 0.3862, 0.2589, 0.3862, 0.2463, 0.3837, 0.2463, 0.3837, 0.2463, 0.3862, 0.2463, 0.3862, 0.2427, 0.3837, 0.2427, 0.1425, 0.5073, 0.3575, 0.5073, 0.3575, 0.5037, 0.1425, 0.5037, 0.1425, 0.5037, 0.3575, 0.5037, 0.3662, 0.4913, 0.1425, 0.5, 0.375, 0.2675, 0.3662, 0.4913, 0.3838, 0.4825, 0.3838, 0.2675, 0.3837, 0.5073, 0.3862, 0.5073, 0.3863, 0.5037, 0.3838, 0.5037, 0.3838, 0.5037, 0.3863, 0.5037, 0.3863, 0.4911, 0.3837, 0.4912, 0.3837, 0.4912, 0.3863, 0.4911, 0.3863, 0.4825, 0.3838, 0.4825, 0.3837, 0.7427, 0.3837, 0.5073, 0.3794, 0.5073, 0.3794, 0.7427, 0.3794, 0.7427, 0.3794, 0.5073, 0.3662, 0.5073, 0.3662, 0.7427, 0.3662, 0.7427, 0.3662, 0.5073, 0.3575, 0.5073, 0.3575, 0.7427, 0.3837, 0.7675, 0.3862, 0.7675, 0.3863, 0.7589, 0.3837, 0.7588, 0.3837, 0.7588, 0.3863, 0.7589, 0.3862, 0.7463, 0.3838, 0.7463, 0.3838, 0.7463, 0.3862, 0.7463, 0.3862, 0.7427, 0.3837, 0.7427, 0.3838, 0.9825, 0.3837, 0.7675, 0.3662, 0.7587, 0.375, 0.9825, 0.1425, 0.75, 0.3662, 0.7587, 0.3575, 0.7463, 0.1425, 0.7463, 0.1425, 0.7463, 0.3575, 0.7463, 0.3575, 0.7427, 0.1425, 0.7427, 0.1294, 0.5044, 0.3706, 0.5044, 0.3706, 0.7456, 0.1294, 0.7456, 0.3794, 0.004375, 0.6206, 0.004375, 0.6206, 0.2456, 0.3794, 0.2456, 0.3794, 0.7544, 0.6206, 0.7544, 0.6206, 0.9956, 0.3794, 0.9956, 0.3837, 0.7675, 0.3838, 0.9825, 0.3863, 0.9825, 0.3862, 0.7675, 0.3862, 0.007292, 0.3837, 0.007292, 0.3837, 0.2427, 0.3862, 0.2427, 0.1425, 0.5073, 0.1425, 0.7427, 0.3575, 0.7427, 0.3575, 0.5073, 0.7861, 0.7026, 0.8701, 0.7474, 0.6299, 0.7474, 0.7139, 0.7026, 0.6299, 0.7474, 0.6298, 0.5044, 0.8702, 0.5044, 0.8701, 0.7474, 0.7861, 0.7026, 0.7861, 0.5456, 0.7139, 0.5456, 0.7139, 0.7026, 0.3794, 0.2544, 0.6206, 0.2544, 0.6206, 0.4956, 0.3794, 0.4956, 0.3862, 0.2675, 0.3838, 0.2675, 0.3838, 0.4825, 0.3863, 0.4825, 0.3794, 0.5044, 0.6206, 0.5044, 0.6206, 0.7456, 0.3794, 0.7456, 0.3837, 0.5073, 0.3837, 0.7427, 0.3862, 0.7427, 0.3862, 0.5073])
me_alta.materials.append(mat_provino_alta)
me_alta.update()

# ---- objects
ob_bassa = bpy.data.objects.new('BASSA', me_bassa)
ob_alta = bpy.data.objects.new('ALTA', me_alta)

# ---- transforms, parenting, visibility, modifiers, constraints
ob_bassa.location = (0.0, 0.0, 0.0)
ob_bassa.rotation_euler = (0.0, 0.0, 0.7854)
ob_alta.location = (0.0, 0.0, 0.0)
_m = ob_alta.modifiers.new('Smooth by Angle', 'NODES')
_m.node_group = ng_smooth_by_angle
_gi = [s.identifier for s in ng_smooth_by_angle.interface.items_tree if s.item_type == 'SOCKET' and s.in_out == 'INPUT']
_m[_gi[1]] = 0.6981  # 'Angle'
_m.use_pin_to_last = True
_m.show_group_selector = False

# ---- collection membership
scene.collection.objects.link(ob_bassa)
scene.collection.objects.link(ob_alta)

# ---- scene / render settings (as saved in the file)
scene.frame_start = 1; scene.frame_end = 250; scene.frame_set(1)
scene.render.engine = 'BLENDER_EEVEE_NEXT'
scene.render.bake_bias = 0.0
scene.render.bake_samples = 0
scene.render.compositor_device = 'GPU'
scene.eevee.use_volume_custom_range = False
scene.eevee.fast_gi_thickness_near = 0.1
scene.eevee.fast_gi_thickness_far = 0.0
scene.eevee.ray_tracing_options.screen_trace_thickness = 0.1
bpy.context.view_layer.update()

# ---- added for rendering (the .blend has no active camera and no usable light): camera, sun + grey world if the file has none
cam_auto = bpy.data.cameras.new('AutoCamera')
cam_auto.lens = 50.0
cam_auto.sensor_width = 36.0
cam_auto.clip_end = 1000.0
ob_auto_camera = bpy.data.objects.new('AutoCamera', cam_auto)
scene.collection.objects.link(ob_auto_camera)
ob_auto_camera.location = (4.13773, -4.96528, 3.31018)
ob_auto_camera.rotation_euler = (1.09748, -7.21219e-08, 0.694738)
scene.camera = ob_auto_camera
light_auto_sun = bpy.data.lights.new('AutoSun', 'SUN')
light_auto_sun.energy = 3.0
light_auto_sun.angle = 0.0523599
ob_auto_sun = bpy.data.objects.new('AutoSun', light_auto_sun)
scene.collection.objects.link(ob_auto_sun)
ob_auto_sun.rotation_euler = (0.872665, 0.174533, 0.523599)
if scene.world is None:
    world_auto = bpy.data.worlds.new('AutoWorld')
    world_auto.color = (0.3, 0.3, 0.3)
    scene.world = world_auto
bpy.context.view_layer.update()
